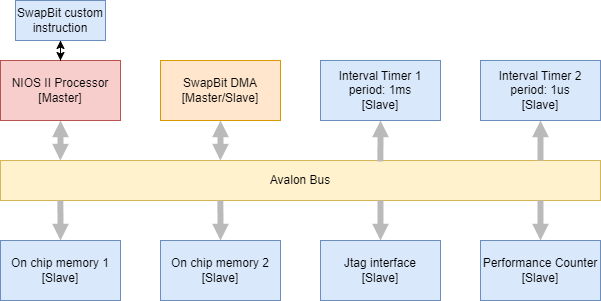

The diagram above was exported from draw.io. Its source (the exported page's mxGraphModel, read from the mxfile embedded in the PNG):
<mxGraphModel dx="1434" dy="796" grid="1" gridSize="10" guides="1" tooltips="1" connect="1" arrows="1" fold="1" page="1" pageScale="1" pageWidth="827" pageHeight="1169" math="0" shadow="0">
  <root>
    <mxCell id="0" />
    <mxCell id="1" parent="0" />
    <mxCell id="F0K7EtHFsuG9BnOPuAc4-1" value="Avalon Bus" style="rounded=0;whiteSpace=wrap;html=1;fillColor=#fff2cc;strokeColor=#d6b656;" parent="1" vertex="1">
      <mxGeometry x="120" y="360" width="600" height="40" as="geometry" />
    </mxCell>
    <mxCell id="F0K7EtHFsuG9BnOPuAc4-3" style="edgeStyle=orthogonalEdgeStyle;rounded=0;orthogonalLoop=1;jettySize=auto;html=1;entryX=0.137;entryY=0;entryDx=0;entryDy=0;entryPerimeter=0;strokeWidth=6;endArrow=block;endFill=1;strokeColor=#BABABA;startArrow=block;startFill=1;jumpSize=6;endSize=1;startSize=1;targetPerimeterSpacing=0;" parent="1" source="F0K7EtHFsuG9BnOPuAc4-2" edge="1">
      <mxGeometry relative="1" as="geometry">
        <mxPoint x="179.87000000000012" y="359.9999999999998" as="targetPoint" />
      </mxGeometry>
    </mxCell>
    <mxCell id="F0K7EtHFsuG9BnOPuAc4-2" value="NIOS II Processor [Master]" style="rounded=0;whiteSpace=wrap;html=1;fillColor=#f8cecc;strokeColor=#b85450;" parent="1" vertex="1">
      <mxGeometry x="120" y="260" width="120" height="60" as="geometry" />
    </mxCell>
    <mxCell id="F0K7EtHFsuG9BnOPuAc4-19" style="edgeStyle=orthogonalEdgeStyle;rounded=0;orthogonalLoop=1;jettySize=auto;html=1;entryX=0.136;entryY=1;entryDx=0;entryDy=0;entryPerimeter=0;endArrow=none;strokeColor=#BABABA;strokeWidth=6;endFill=0;startArrow=block;startFill=1;endSize=1;startSize=1;targetPerimeterSpacing=0;" parent="1" source="F0K7EtHFsuG9BnOPuAc4-4" edge="1">
      <mxGeometry relative="1" as="geometry">
        <mxPoint x="339.8399999999999" y="400" as="targetPoint" />
      </mxGeometry>
    </mxCell>
    <mxCell id="F0K7EtHFsuG9BnOPuAc4-4" value="On chip memory 2 [Slave]" style="rounded=0;whiteSpace=wrap;html=1;fillColor=#dae8fc;strokeColor=#6c8ebf;" parent="1" vertex="1">
      <mxGeometry x="280" y="440" width="120" height="60" as="geometry" />
    </mxCell>
    <mxCell id="F0K7EtHFsuG9BnOPuAc4-21" style="edgeStyle=orthogonalEdgeStyle;rounded=0;orthogonalLoop=1;jettySize=auto;html=1;entryX=0.5;entryY=1;entryDx=0;entryDy=0;endArrow=none;strokeColor=#BABABA;strokeWidth=6;endFill=0;startArrow=block;startFill=1;endSize=1;startSize=1;targetPerimeterSpacing=0;" parent="1" source="F0K7EtHFsuG9BnOPuAc4-6" edge="1">
      <mxGeometry relative="1" as="geometry">
        <mxPoint x="500" y="400" as="targetPoint" />
      </mxGeometry>
    </mxCell>
    <mxCell id="F0K7EtHFsuG9BnOPuAc4-6" value="Jtag interface&lt;br&gt;[Slave]" style="rounded=0;whiteSpace=wrap;html=1;fillColor=#dae8fc;strokeColor=#6c8ebf;" parent="1" vertex="1">
      <mxGeometry x="440" y="440" width="120" height="60" as="geometry" />
    </mxCell>
    <mxCell id="e26zDZdHCoT7-r6O7l0t-4" style="edgeStyle=orthogonalEdgeStyle;rounded=0;orthogonalLoop=1;jettySize=auto;html=1;entryX=0.136;entryY=1;entryDx=0;entryDy=0;entryPerimeter=0;endArrow=none;strokeColor=#BABABA;strokeWidth=6;endFill=0;startArrow=block;startFill=1;endSize=1;startSize=1;targetPerimeterSpacing=0;" parent="1" source="e26zDZdHCoT7-r6O7l0t-5" edge="1">
      <mxGeometry relative="1" as="geometry">
        <mxPoint x="179.83999999999992" y="400" as="targetPoint" />
      </mxGeometry>
    </mxCell>
    <mxCell id="e26zDZdHCoT7-r6O7l0t-5" value="On chip memory 1 [Slave]" style="rounded=0;whiteSpace=wrap;html=1;fillColor=#dae8fc;strokeColor=#6c8ebf;" parent="1" vertex="1">
      <mxGeometry x="120" y="440" width="120" height="60" as="geometry" />
    </mxCell>
    <mxCell id="cC_UXb-TJkj_pzITdG83-1" style="edgeStyle=orthogonalEdgeStyle;rounded=0;orthogonalLoop=1;jettySize=auto;html=1;entryX=0.137;entryY=0;entryDx=0;entryDy=0;entryPerimeter=0;strokeWidth=6;endArrow=block;endFill=1;strokeColor=#BABABA;startArrow=block;startFill=1;jumpSize=6;endSize=1;startSize=1;targetPerimeterSpacing=0;" edge="1" parent="1" source="cC_UXb-TJkj_pzITdG83-2">
      <mxGeometry relative="1" as="geometry">
        <mxPoint x="339.8700000000001" y="359.9999999999998" as="targetPoint" />
      </mxGeometry>
    </mxCell>
    <mxCell id="cC_UXb-TJkj_pzITdG83-2" value="SwapBit DMA [Master/Slave]" style="rounded=0;whiteSpace=wrap;html=1;fillColor=#ffe6cc;strokeColor=#d79b00;" vertex="1" parent="1">
      <mxGeometry x="280" y="260" width="120" height="60" as="geometry" />
    </mxCell>
    <mxCell id="cC_UXb-TJkj_pzITdG83-3" style="edgeStyle=orthogonalEdgeStyle;rounded=0;orthogonalLoop=1;jettySize=auto;html=1;entryX=0.5;entryY=1;entryDx=0;entryDy=0;endArrow=none;strokeColor=#BABABA;strokeWidth=6;endFill=0;startArrow=block;startFill=1;endSize=1;startSize=1;targetPerimeterSpacing=0;" edge="1" parent="1" source="cC_UXb-TJkj_pzITdG83-4">
      <mxGeometry relative="1" as="geometry">
        <mxPoint x="660" y="400" as="targetPoint" />
      </mxGeometry>
    </mxCell>
    <mxCell id="cC_UXb-TJkj_pzITdG83-4" value="Performance Counter&lt;br&gt;[Slave]" style="rounded=0;whiteSpace=wrap;html=1;fillColor=#dae8fc;strokeColor=#6c8ebf;" vertex="1" parent="1">
      <mxGeometry x="600" y="440" width="120" height="60" as="geometry" />
    </mxCell>
    <mxCell id="cC_UXb-TJkj_pzITdG83-15" style="edgeStyle=orthogonalEdgeStyle;rounded=0;orthogonalLoop=1;jettySize=auto;html=1;exitX=0.5;exitY=1;exitDx=0;exitDy=0;entryX=0.633;entryY=0.025;entryDx=0;entryDy=0;entryPerimeter=0;startArrow=block;startFill=1;endArrow=none;endFill=0;strokeColor=#BABABA;strokeWidth=6;endSize=1;startSize=1;targetPerimeterSpacing=0;" edge="1" parent="1" source="cC_UXb-TJkj_pzITdG83-6" target="F0K7EtHFsuG9BnOPuAc4-1">
      <mxGeometry relative="1" as="geometry" />
    </mxCell>
    <mxCell id="cC_UXb-TJkj_pzITdG83-6" value="Interval Timer 1&lt;br&gt;period: 1ms&lt;br&gt;[Slave]" style="rounded=0;whiteSpace=wrap;html=1;fillColor=#dae8fc;strokeColor=#6c8ebf;" vertex="1" parent="1">
      <mxGeometry x="440" y="260" width="120" height="60" as="geometry" />
    </mxCell>
    <mxCell id="cC_UXb-TJkj_pzITdG83-16" style="edgeStyle=orthogonalEdgeStyle;rounded=0;orthogonalLoop=1;jettySize=auto;html=1;entryX=0.9;entryY=0;entryDx=0;entryDy=0;entryPerimeter=0;endArrow=none;strokeColor=#BABABA;strokeWidth=6;endFill=0;startArrow=block;startFill=1;endSize=1;startSize=1;targetPerimeterSpacing=0;" edge="1" parent="1" source="cC_UXb-TJkj_pzITdG83-11" target="F0K7EtHFsuG9BnOPuAc4-1">
      <mxGeometry relative="1" as="geometry" />
    </mxCell>
    <mxCell id="cC_UXb-TJkj_pzITdG83-11" value="Interval Timer 2&lt;br&gt;period: 1us&lt;br&gt;[Slave]" style="rounded=0;whiteSpace=wrap;html=1;fillColor=#dae8fc;strokeColor=#6c8ebf;" vertex="1" parent="1">
      <mxGeometry x="600" y="260" width="120" height="60" as="geometry" />
    </mxCell>
    <mxCell id="cC_UXb-TJkj_pzITdG83-18" value="" style="edgeStyle=orthogonalEdgeStyle;rounded=0;orthogonalLoop=1;jettySize=auto;html=1;startArrow=classic;startFill=1;" edge="1" parent="1" source="cC_UXb-TJkj_pzITdG83-17" target="F0K7EtHFsuG9BnOPuAc4-2">
      <mxGeometry relative="1" as="geometry" />
    </mxCell>
    <mxCell id="cC_UXb-TJkj_pzITdG83-17" value="SwapBit custom instruction" style="rounded=0;whiteSpace=wrap;html=1;fillColor=#dae8fc;strokeColor=#6c8ebf;" vertex="1" parent="1">
      <mxGeometry x="135" y="200" width="90" height="40" as="geometry" />
    </mxCell>
  </root>
</mxGraphModel>